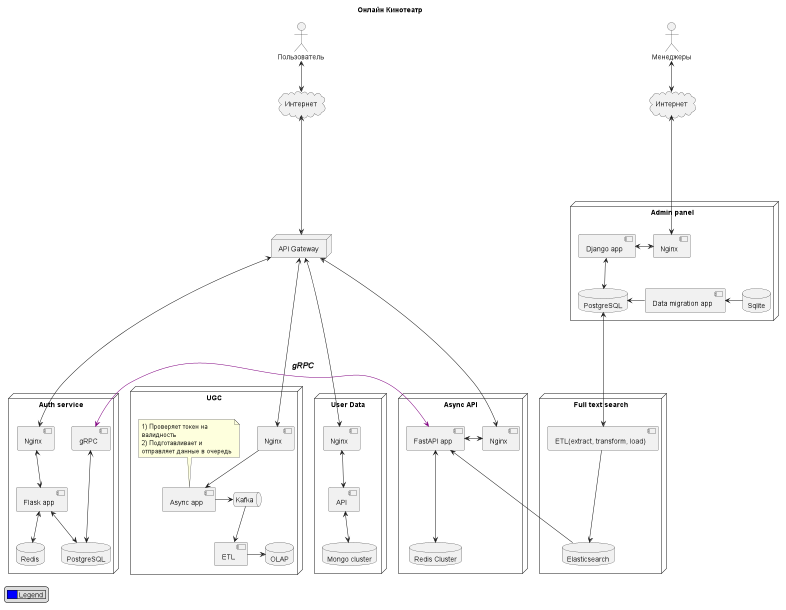

The diagram above was rendered by PlantUML. Its source (embedded in the PNG):
@startuml
skinparam componentStyle uml2

title "Онлайн Кинотеатр"

actor "Пользователь" as user
actor "Менеджеры" as manager

cloud "Интернет" as internet{
}

cloud "Интернет" as manager_internet{
}

node "API Gateway" as api{
}

node "Admin panel" as admin_panel {
component "Data migration app" as ap_data_migration
component "Django app" as ap_django
component "Nginx" as ap_nginx
database "Sqlite" as ap_db_slt
database "PostgreSQL" as ap_db_pg
ap_django <--> ap_db_pg
ap_django <-> ap_nginx
ap_db_pg <- ap_data_migration
ap_data_migration <- ap_db_slt
}

node "Full text search" as fts{
component "ETL(extract, transform, load)" as fts_etl
database "Elasticsearch" as fts_elastic
fts_etl ---> fts_elastic
}

node "Async API"{
component "FastAPI app" as asyncapi_app
component "Nginx" as asyncapi_nginx
database "Redis Cluster" as asyncapi_redis
asyncapi_app <---> asyncapi_redis
asyncapi_app <-> asyncapi_nginx
}

node "Auth service" as auth_service {
component "Flask app" as auth_flask_app
database "PostgreSQL" as auth_db_pg
database "Redis" as auth_db_redis
component "Nginx" as auth_nginx
component "gRPC" as auth_grpc
auth_flask_app <--> auth_db_pg
auth_flask_app <--> auth_db_redis
auth_nginx <--> auth_flask_app
auth_grpc <---> auth_db_pg
}

node "UGC" as ugc{
component "Nginx" as ugc_nginx
component "Async app" as ugc_app
note top of ugc_app
  1) Проверяет токен на
  валидность
  2) Подготавливает и
  отправляет данные в очередь
end note
queue "Kafka" as ugc_kafka
component "ETL" as ugc_etl
database "OLAP" as ugc_olap
ugc_nginx --> ugc_app
ugc_app -> ugc_kafka
ugc_kafka --> ugc_etl
ugc_etl -> ugc_olap
}

node "User Data" as ud{
database "Mongo cluster" as ud_mongo
component "API" as ud_api
component "Nginx" as ud_nginx
ud_api <--> ud_mongo
ud_nginx <--> ud_api
}
user <--> internet
internet <----> api
api <----> auth_nginx
api <----> asyncapi_nginx
api <----> ugc_nginx
auth_grpc <-[#800080]> asyncapi_app : <size:16><i><b>gRPC</b></i></size>\n
api <----> ud_nginx

ap_db_pg <---> fts_etl
asyncapi_app <--- fts_elastic

manager <--> manager_internet
manager_internet <----> ap_nginx



legend left
    |<#0000FF>     | Legend |
end legend

@enduml